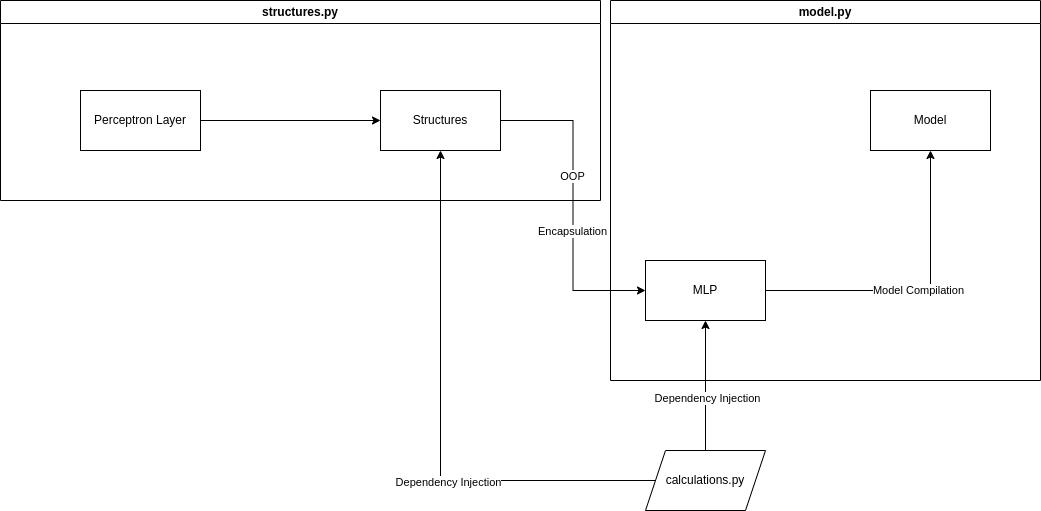

The diagram above was exported from draw.io. Its source (the exported page's mxGraphModel, read from the mxfile embedded in the PNG):
<mxGraphModel dx="2284" dy="1904" grid="1" gridSize="10" guides="1" tooltips="1" connect="1" arrows="1" fold="1" page="1" pageScale="1" pageWidth="850" pageHeight="1100" math="0" shadow="0" extFonts="Permanent Marker^https://fonts.googleapis.com/css?family=Permanent+Marker">
  <root>
    <mxCell id="0" />
    <mxCell id="1" parent="0" />
    <mxCell id="gnYtzhO3xVWt3Zl3aeUN-19" style="edgeStyle=orthogonalEdgeStyle;rounded=0;orthogonalLoop=1;jettySize=auto;html=1;entryX=0;entryY=0.5;entryDx=0;entryDy=0;" edge="1" parent="1" source="gnYtzhO3xVWt3Zl3aeUN-1" target="gnYtzhO3xVWt3Zl3aeUN-3">
      <mxGeometry relative="1" as="geometry" />
    </mxCell>
    <mxCell id="gnYtzhO3xVWt3Zl3aeUN-20" value="OOP" style="edgeLabel;html=1;align=center;verticalAlign=middle;resizable=0;points=[];" vertex="1" connectable="0" parent="gnYtzhO3xVWt3Zl3aeUN-19">
      <mxGeometry x="-0.1905" y="-1" relative="1" as="geometry">
        <mxPoint y="1" as="offset" />
      </mxGeometry>
    </mxCell>
    <mxCell id="gnYtzhO3xVWt3Zl3aeUN-22" value="Encapsulation" style="edgeLabel;html=1;align=center;verticalAlign=middle;resizable=0;points=[];" vertex="1" connectable="0" parent="gnYtzhO3xVWt3Zl3aeUN-19">
      <mxGeometry x="0.1587" y="-1" relative="1" as="geometry">
        <mxPoint y="1" as="offset" />
      </mxGeometry>
    </mxCell>
    <mxCell id="gnYtzhO3xVWt3Zl3aeUN-1" value="Structures" style="rounded=0;whiteSpace=wrap;html=1;" vertex="1" parent="1">
      <mxGeometry x="100" y="70" width="120" height="60" as="geometry" />
    </mxCell>
    <mxCell id="gnYtzhO3xVWt3Zl3aeUN-2" value="Model" style="rounded=0;whiteSpace=wrap;html=1;" vertex="1" parent="1">
      <mxGeometry x="590" y="70" width="120" height="60" as="geometry" />
    </mxCell>
    <mxCell id="gnYtzhO3xVWt3Zl3aeUN-4" value="Model Compilation" style="edgeStyle=orthogonalEdgeStyle;rounded=0;orthogonalLoop=1;jettySize=auto;html=1;entryX=0.5;entryY=1;entryDx=0;entryDy=0;" edge="1" parent="1" source="gnYtzhO3xVWt3Zl3aeUN-3" target="gnYtzhO3xVWt3Zl3aeUN-2">
      <mxGeometry relative="1" as="geometry" />
    </mxCell>
    <mxCell id="gnYtzhO3xVWt3Zl3aeUN-3" value="MLP" style="rounded=0;whiteSpace=wrap;html=1;" vertex="1" parent="1">
      <mxGeometry x="365" y="240" width="120" height="60" as="geometry" />
    </mxCell>
    <mxCell id="gnYtzhO3xVWt3Zl3aeUN-12" style="edgeStyle=orthogonalEdgeStyle;rounded=0;orthogonalLoop=1;jettySize=auto;html=1;entryX=0;entryY=0.5;entryDx=0;entryDy=0;" edge="1" parent="1" source="gnYtzhO3xVWt3Zl3aeUN-6" target="gnYtzhO3xVWt3Zl3aeUN-1">
      <mxGeometry relative="1" as="geometry" />
    </mxCell>
    <mxCell id="gnYtzhO3xVWt3Zl3aeUN-17" style="edgeStyle=orthogonalEdgeStyle;rounded=0;orthogonalLoop=1;jettySize=auto;html=1;entryX=0.5;entryY=1;entryDx=0;entryDy=0;exitX=0.5;exitY=0;exitDx=0;exitDy=0;" edge="1" parent="1" source="gnYtzhO3xVWt3Zl3aeUN-25" target="gnYtzhO3xVWt3Zl3aeUN-3">
      <mxGeometry relative="1" as="geometry">
        <mxPoint x="425" y="430" as="sourcePoint" />
      </mxGeometry>
    </mxCell>
    <mxCell id="gnYtzhO3xVWt3Zl3aeUN-24" value="Dependency Injection" style="edgeLabel;html=1;align=center;verticalAlign=middle;resizable=0;points=[];" vertex="1" connectable="0" parent="gnYtzhO3xVWt3Zl3aeUN-17">
      <mxGeometry x="-0.1846" y="-1" relative="1" as="geometry">
        <mxPoint as="offset" />
      </mxGeometry>
    </mxCell>
    <mxCell id="gnYtzhO3xVWt3Zl3aeUN-18" style="edgeStyle=orthogonalEdgeStyle;rounded=0;orthogonalLoop=1;jettySize=auto;html=1;entryX=0.5;entryY=1;entryDx=0;entryDy=0;exitX=0;exitY=0.5;exitDx=0;exitDy=0;" edge="1" parent="1" source="gnYtzhO3xVWt3Zl3aeUN-25" target="gnYtzhO3xVWt3Zl3aeUN-1">
      <mxGeometry relative="1" as="geometry">
        <mxPoint x="365" y="460" as="sourcePoint" />
      </mxGeometry>
    </mxCell>
    <mxCell id="gnYtzhO3xVWt3Zl3aeUN-23" value="Dependency Injection" style="edgeLabel;html=1;align=center;verticalAlign=middle;resizable=0;points=[];" vertex="1" connectable="0" parent="gnYtzhO3xVWt3Zl3aeUN-18">
      <mxGeometry x="-0.2374" y="1" relative="1" as="geometry">
        <mxPoint as="offset" />
      </mxGeometry>
    </mxCell>
    <mxCell id="gnYtzhO3xVWt3Zl3aeUN-25" value="calculations.py" style="shape=parallelogram;perimeter=parallelogramPerimeter;whiteSpace=wrap;html=1;fixedSize=1;" vertex="1" parent="1">
      <mxGeometry x="365" y="430" width="120" height="60" as="geometry" />
    </mxCell>
    <mxCell id="gnYtzhO3xVWt3Zl3aeUN-28" value="structures.py" style="swimlane;whiteSpace=wrap;html=1;" vertex="1" parent="1">
      <mxGeometry x="-280" y="-20" width="600" height="200" as="geometry" />
    </mxCell>
    <mxCell id="gnYtzhO3xVWt3Zl3aeUN-6" value="Perceptron Layer" style="rounded=0;whiteSpace=wrap;html=1;" vertex="1" parent="gnYtzhO3xVWt3Zl3aeUN-28">
      <mxGeometry x="80" y="90" width="120" height="60" as="geometry" />
    </mxCell>
    <mxCell id="gnYtzhO3xVWt3Zl3aeUN-29" value="model.py" style="swimlane;whiteSpace=wrap;html=1;" vertex="1" parent="1">
      <mxGeometry x="330" y="-20" width="430" height="380" as="geometry" />
    </mxCell>
  </root>
</mxGraphModel>